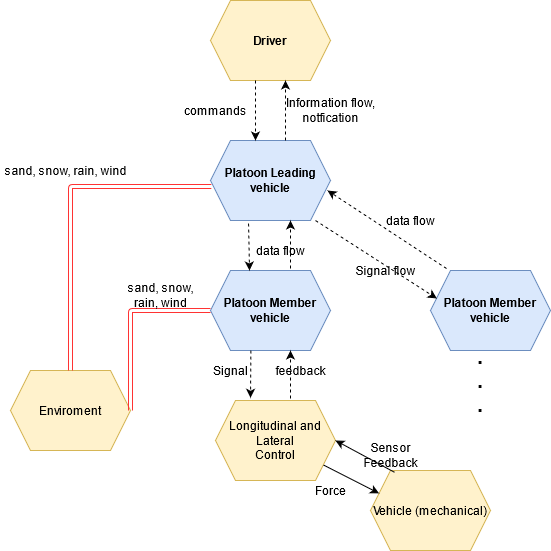

The diagram above was exported from draw.io. Its source (the exported page's mxGraphModel, read from the mxfile embedded in the PNG):
<mxGraphModel dx="1038" dy="575" grid="1" gridSize="10" guides="1" tooltips="1" connect="1" arrows="1" fold="1" page="1" pageScale="1" pageWidth="850" pageHeight="1100" math="0" shadow="0">
  <root>
    <mxCell id="0" />
    <mxCell id="1" parent="0" />
    <mxCell id="Krj6WmJg0RiLf7Jce6eR-1" value="&lt;b&gt;Platoon Leading&lt;br&gt;vehicle&lt;/b&gt;" style="shape=hexagon;perimeter=hexagonPerimeter2;whiteSpace=wrap;html=1;fixedSize=1;fillColor=#dae8fc;strokeColor=#6c8ebf;" vertex="1" parent="1">
      <mxGeometry x="360" y="190" width="120" height="80" as="geometry" />
    </mxCell>
    <mxCell id="Krj6WmJg0RiLf7Jce6eR-2" value="&lt;b&gt;Driver&lt;/b&gt;" style="shape=hexagon;perimeter=hexagonPerimeter2;whiteSpace=wrap;html=1;fixedSize=1;fillColor=#fff2cc;strokeColor=#d6b656;" vertex="1" parent="1">
      <mxGeometry x="360" y="50" width="120" height="80" as="geometry" />
    </mxCell>
    <mxCell id="Krj6WmJg0RiLf7Jce6eR-5" value="" style="endArrow=classic;html=1;strokeWidth=1;dashed=1;entryX=0.375;entryY=0;entryDx=0;entryDy=0;exitX=0.375;exitY=1;exitDx=0;exitDy=0;" edge="1" parent="1" source="Krj6WmJg0RiLf7Jce6eR-2" target="Krj6WmJg0RiLf7Jce6eR-1">
      <mxGeometry width="50" height="50" relative="1" as="geometry">
        <mxPoint x="330" y="160" as="sourcePoint" />
        <mxPoint x="380" y="110" as="targetPoint" />
      </mxGeometry>
    </mxCell>
    <mxCell id="Krj6WmJg0RiLf7Jce6eR-6" value="commands" style="text;html=1;align=center;verticalAlign=middle;resizable=0;points=[];autosize=1;strokeColor=none;" vertex="1" parent="1">
      <mxGeometry x="330" y="150" width="70" height="20" as="geometry" />
    </mxCell>
    <mxCell id="Krj6WmJg0RiLf7Jce6eR-7" value="" style="endArrow=classic;html=1;dashed=1;strokeWidth=1;entryX=0.625;entryY=1;entryDx=0;entryDy=0;exitX=0.625;exitY=0;exitDx=0;exitDy=0;" edge="1" parent="1" source="Krj6WmJg0RiLf7Jce6eR-1" target="Krj6WmJg0RiLf7Jce6eR-2">
      <mxGeometry width="50" height="50" relative="1" as="geometry">
        <mxPoint x="510" y="180" as="sourcePoint" />
        <mxPoint x="560" y="130" as="targetPoint" />
      </mxGeometry>
    </mxCell>
    <mxCell id="Krj6WmJg0RiLf7Jce6eR-8" value="Information flow,&lt;br&gt;notfication" style="text;html=1;align=center;verticalAlign=middle;resizable=0;points=[];autosize=1;strokeColor=none;" vertex="1" parent="1">
      <mxGeometry x="430" y="145" width="100" height="30" as="geometry" />
    </mxCell>
    <mxCell id="Krj6WmJg0RiLf7Jce6eR-9" value="&lt;b&gt;Platoon Member&lt;br&gt;vehicle&lt;/b&gt;" style="shape=hexagon;perimeter=hexagonPerimeter2;whiteSpace=wrap;html=1;fixedSize=1;fillColor=#dae8fc;strokeColor=#6c8ebf;" vertex="1" parent="1">
      <mxGeometry x="360" y="320" width="120" height="80" as="geometry" />
    </mxCell>
    <mxCell id="Krj6WmJg0RiLf7Jce6eR-10" value="&lt;b&gt;Platoon Member&lt;br&gt;vehicle&lt;/b&gt;" style="shape=hexagon;perimeter=hexagonPerimeter2;whiteSpace=wrap;html=1;fixedSize=1;fillColor=#dae8fc;strokeColor=#6c8ebf;" vertex="1" parent="1">
      <mxGeometry x="580" y="320" width="120" height="80" as="geometry" />
    </mxCell>
    <mxCell id="Krj6WmJg0RiLf7Jce6eR-11" value="" style="endArrow=classic;html=1;dashed=1;strokeWidth=1;entryX=0.053;entryY=0.35;entryDx=0;entryDy=0;entryPerimeter=0;" edge="1" parent="1" target="Krj6WmJg0RiLf7Jce6eR-10">
      <mxGeometry width="50" height="50" relative="1" as="geometry">
        <mxPoint x="465" y="270" as="sourcePoint" />
        <mxPoint x="515" y="220" as="targetPoint" />
      </mxGeometry>
    </mxCell>
    <mxCell id="Krj6WmJg0RiLf7Jce6eR-13" value="" style="endArrow=classic;html=1;dashed=1;strokeWidth=1;" edge="1" parent="1">
      <mxGeometry width="50" height="50" relative="1" as="geometry">
        <mxPoint x="440" y="318" as="sourcePoint" />
        <mxPoint x="440" y="270" as="targetPoint" />
      </mxGeometry>
    </mxCell>
    <mxCell id="Krj6WmJg0RiLf7Jce6eR-15" value="" style="endArrow=classic;html=1;dashed=1;strokeWidth=1;exitX=0.317;exitY=1.038;exitDx=0;exitDy=0;exitPerimeter=0;entryX=0.325;entryY=0;entryDx=0;entryDy=0;entryPerimeter=0;" edge="1" parent="1" source="Krj6WmJg0RiLf7Jce6eR-1" target="Krj6WmJg0RiLf7Jce6eR-9">
      <mxGeometry width="50" height="50" relative="1" as="geometry">
        <mxPoint x="190" y="290" as="sourcePoint" />
        <mxPoint x="400" y="320" as="targetPoint" />
      </mxGeometry>
    </mxCell>
    <mxCell id="Krj6WmJg0RiLf7Jce6eR-16" value="" style="endArrow=classic;html=1;dashed=1;strokeWidth=1;entryX=0.975;entryY=0.625;entryDx=0;entryDy=0;entryPerimeter=0;exitX=0.133;exitY=-0.025;exitDx=0;exitDy=0;exitPerimeter=0;" edge="1" parent="1" source="Krj6WmJg0RiLf7Jce6eR-10" target="Krj6WmJg0RiLf7Jce6eR-1">
      <mxGeometry width="50" height="50" relative="1" as="geometry">
        <mxPoint x="590" y="300" as="sourcePoint" />
        <mxPoint x="640" y="250" as="targetPoint" />
      </mxGeometry>
    </mxCell>
    <mxCell id="Krj6WmJg0RiLf7Jce6eR-17" value="Signal flow" style="text;html=1;align=center;verticalAlign=middle;resizable=0;points=[];autosize=1;strokeColor=none;" vertex="1" parent="1">
      <mxGeometry x="500" y="310" width="70" height="20" as="geometry" />
    </mxCell>
    <mxCell id="Krj6WmJg0RiLf7Jce6eR-18" value="sand, snow, rain, wind" style="text;html=1;align=center;verticalAlign=middle;resizable=0;points=[];autosize=1;strokeColor=none;" vertex="1" parent="1">
      <mxGeometry x="150" y="210" width="130" height="20" as="geometry" />
    </mxCell>
    <mxCell id="Krj6WmJg0RiLf7Jce6eR-19" value="data flow" style="text;html=1;align=center;verticalAlign=middle;resizable=0;points=[];autosize=1;strokeColor=none;" vertex="1" parent="1">
      <mxGeometry x="400" y="290" width="60" height="20" as="geometry" />
    </mxCell>
    <mxCell id="Krj6WmJg0RiLf7Jce6eR-20" value="data flow" style="text;html=1;align=center;verticalAlign=middle;resizable=0;points=[];autosize=1;strokeColor=none;" vertex="1" parent="1">
      <mxGeometry x="530" y="260" width="60" height="20" as="geometry" />
    </mxCell>
    <mxCell id="Krj6WmJg0RiLf7Jce6eR-21" value="&lt;b&gt;&lt;font style=&quot;font-size: 20px&quot;&gt;.&lt;br&gt;.&lt;br&gt;.&lt;br&gt;&lt;/font&gt;&lt;/b&gt;" style="text;html=1;strokeColor=none;fillColor=none;align=center;verticalAlign=middle;whiteSpace=wrap;rounded=0;" vertex="1" parent="1">
      <mxGeometry x="610" y="420" width="40" height="20" as="geometry" />
    </mxCell>
    <mxCell id="Krj6WmJg0RiLf7Jce6eR-22" value="Enviroment" style="shape=hexagon;perimeter=hexagonPerimeter2;whiteSpace=wrap;html=1;fixedSize=1;fillColor=#fff2cc;strokeColor=#d6b656;" vertex="1" parent="1">
      <mxGeometry x="160" y="420" width="120" height="80" as="geometry" />
    </mxCell>
    <mxCell id="Krj6WmJg0RiLf7Jce6eR-25" value="" style="shape=link;html=1;strokeWidth=1;exitX=0.5;exitY=0;exitDx=0;exitDy=0;entryX=0.007;entryY=0.575;entryDx=0;entryDy=0;entryPerimeter=0;strokeColor=#FF3333;" edge="1" parent="1" source="Krj6WmJg0RiLf7Jce6eR-22" target="Krj6WmJg0RiLf7Jce6eR-1">
      <mxGeometry width="100" relative="1" as="geometry">
        <mxPoint x="170" y="380" as="sourcePoint" />
        <mxPoint x="330" y="280" as="targetPoint" />
        <Array as="points">
          <mxPoint x="220" y="236" />
        </Array>
      </mxGeometry>
    </mxCell>
    <mxCell id="Krj6WmJg0RiLf7Jce6eR-26" value="" style="shape=link;html=1;strokeColor=#FF3333;strokeWidth=1;exitX=1;exitY=0.5;exitDx=0;exitDy=0;" edge="1" parent="1" source="Krj6WmJg0RiLf7Jce6eR-22" target="Krj6WmJg0RiLf7Jce6eR-9">
      <mxGeometry width="100" relative="1" as="geometry">
        <mxPoint x="280" y="470" as="sourcePoint" />
        <mxPoint x="380" y="470" as="targetPoint" />
        <Array as="points">
          <mxPoint x="280" y="360" />
        </Array>
      </mxGeometry>
    </mxCell>
    <mxCell id="Krj6WmJg0RiLf7Jce6eR-27" value="sand, snow,&lt;br&gt; rain, wind" style="text;html=1;align=center;verticalAlign=middle;resizable=0;points=[];autosize=1;strokeColor=none;" vertex="1" parent="1">
      <mxGeometry x="270" y="330" width="80" height="30" as="geometry" />
    </mxCell>
    <mxCell id="Krj6WmJg0RiLf7Jce6eR-28" value="Vehicle (mechanical)" style="shape=hexagon;perimeter=hexagonPerimeter2;whiteSpace=wrap;html=1;fixedSize=1;fillColor=#fff2cc;strokeColor=#d6b656;" vertex="1" parent="1">
      <mxGeometry x="520" y="520" width="120" height="80" as="geometry" />
    </mxCell>
    <mxCell id="Krj6WmJg0RiLf7Jce6eR-29" value="Longitudinal and Lateral &lt;br&gt;Control" style="shape=hexagon;perimeter=hexagonPerimeter2;whiteSpace=wrap;html=1;fixedSize=1;fillColor=#fff2cc;strokeColor=#d6b656;" vertex="1" parent="1">
      <mxGeometry x="365" y="450" width="120" height="80" as="geometry" />
    </mxCell>
    <mxCell id="Krj6WmJg0RiLf7Jce6eR-31" value="" style="endArrow=classic;html=1;dashed=1;strokeWidth=1;exitX=0.317;exitY=1.038;exitDx=0;exitDy=0;exitPerimeter=0;entryX=0.314;entryY=0.004;entryDx=0;entryDy=0;entryPerimeter=0;" edge="1" parent="1">
      <mxGeometry width="50" height="50" relative="1" as="geometry">
        <mxPoint x="400.35999999999996" y="399.99999999999994" as="sourcePoint" />
        <mxPoint x="400.00000000000006" y="447.28000000000003" as="targetPoint" />
      </mxGeometry>
    </mxCell>
    <mxCell id="Krj6WmJg0RiLf7Jce6eR-32" value="Signal" style="text;html=1;align=center;verticalAlign=middle;resizable=0;points=[];autosize=1;strokeColor=none;" vertex="1" parent="1">
      <mxGeometry x="355" y="410" width="50" height="20" as="geometry" />
    </mxCell>
    <mxCell id="Krj6WmJg0RiLf7Jce6eR-33" value="" style="endArrow=classic;html=1;strokeWidth=1;entryX=0;entryY=0.25;entryDx=0;entryDy=0;" edge="1" parent="1" source="Krj6WmJg0RiLf7Jce6eR-29" target="Krj6WmJg0RiLf7Jce6eR-28">
      <mxGeometry width="50" height="50" relative="1" as="geometry">
        <mxPoint x="260" y="400" as="sourcePoint" />
        <mxPoint x="310" y="350" as="targetPoint" />
      </mxGeometry>
    </mxCell>
    <mxCell id="Krj6WmJg0RiLf7Jce6eR-34" value="Force" style="text;html=1;align=center;verticalAlign=middle;resizable=0;points=[];autosize=1;strokeColor=none;" vertex="1" parent="1">
      <mxGeometry x="455" y="530" width="50" height="20" as="geometry" />
    </mxCell>
    <mxCell id="Krj6WmJg0RiLf7Jce6eR-35" value="" style="endArrow=classic;html=1;dashed=1;strokeWidth=1;" edge="1" parent="1">
      <mxGeometry width="50" height="50" relative="1" as="geometry">
        <mxPoint x="440" y="448" as="sourcePoint" />
        <mxPoint x="440" y="400" as="targetPoint" />
      </mxGeometry>
    </mxCell>
    <mxCell id="Krj6WmJg0RiLf7Jce6eR-36" value="feedback" style="text;html=1;align=center;verticalAlign=middle;resizable=0;points=[];autosize=1;strokeColor=none;" vertex="1" parent="1">
      <mxGeometry x="420" y="410" width="60" height="20" as="geometry" />
    </mxCell>
    <mxCell id="Krj6WmJg0RiLf7Jce6eR-37" value="" style="endArrow=classic;html=1;strokeWidth=1;entryX=1;entryY=0.5;entryDx=0;entryDy=0;exitX=0.201;exitY=0.023;exitDx=0;exitDy=0;exitPerimeter=0;" edge="1" parent="1" source="Krj6WmJg0RiLf7Jce6eR-28" target="Krj6WmJg0RiLf7Jce6eR-29">
      <mxGeometry width="50" height="50" relative="1" as="geometry">
        <mxPoint x="482.8021978021977" y="524.3956043956043" as="sourcePoint" />
        <mxPoint x="538.5714285714287" y="552.8571428571428" as="targetPoint" />
      </mxGeometry>
    </mxCell>
    <mxCell id="Krj6WmJg0RiLf7Jce6eR-39" value="Sensor&lt;br&gt; Feedback" style="text;html=1;align=center;verticalAlign=middle;resizable=0;points=[];autosize=1;strokeColor=none;" vertex="1" parent="1">
      <mxGeometry x="505" y="490" width="70" height="30" as="geometry" />
    </mxCell>
  </root>
</mxGraphModel>